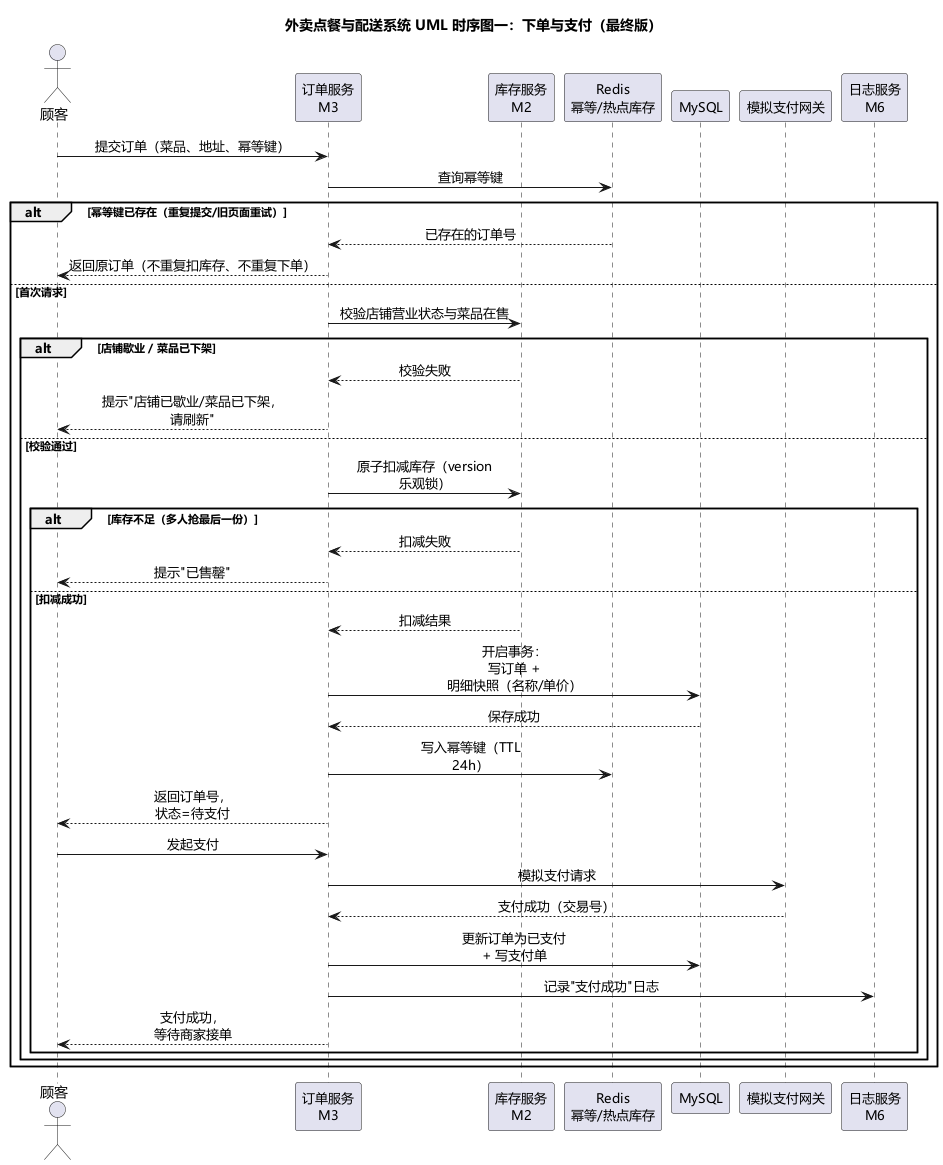

The diagram above was rendered by PlantUML. Its source (embedded in the PNG):
@startuml
skinparam defaultFontName "Microsoft YaHei"
skinparam backgroundColor #FFFFFF
skinparam shadowing false
skinparam sequenceMessageAlign center
skinparam maxMessageSize 80
skinparam ParticipantFontSize 13
skinparam NoteFontSize 11

title 外卖点餐与配送系统 UML 时序图一：下单与支付（最终版）

actor "顾客" as C
participant "订单服务\nM3" as O
participant "库存服务\nM2" as I
participant "Redis\n幂等/热点库存" as R
participant "MySQL" as DB
participant "模拟支付网关" as P
participant "日志服务\nM6" as L

C -> O : 提交订单（菜品、地址、幂等键）
O -> R : 查询幂等键
alt 幂等键已存在（重复提交/旧页面重试）
  R --> O : 已存在的订单号
  O --> C : 返回原订单（不重复扣库存、不重复下单）
else 首次请求
  O -> I : 校验店铺营业状态与菜品在售
  alt 店铺歇业 / 菜品已下架
    I --> O : 校验失败
    O --> C : 提示"店铺已歇业/菜品已下架，请刷新"
  else 校验通过
    O -> I : 原子扣减库存（version 乐观锁）
    alt 库存不足（多人抢最后一份）
      I --> O : 扣减失败
      O --> C : 提示"已售罄"
    else 扣减成功
      I --> O : 扣减结果
      O -> DB : 开启事务：写订单 + 明细快照（名称/单价）
      DB --> O : 保存成功
      O -> R : 写入幂等键（TTL 24h）
      O --> C : 返回订单号，状态=待支付
      C -> O : 发起支付
      O -> P : 模拟支付请求
      P --> O : 支付成功（交易号）
      O -> DB : 更新订单为已支付 + 写支付单
      O -> L : 记录"支付成功"日志
      O --> C : 支付成功，等待商家接单
    end
  end
end

@enduml